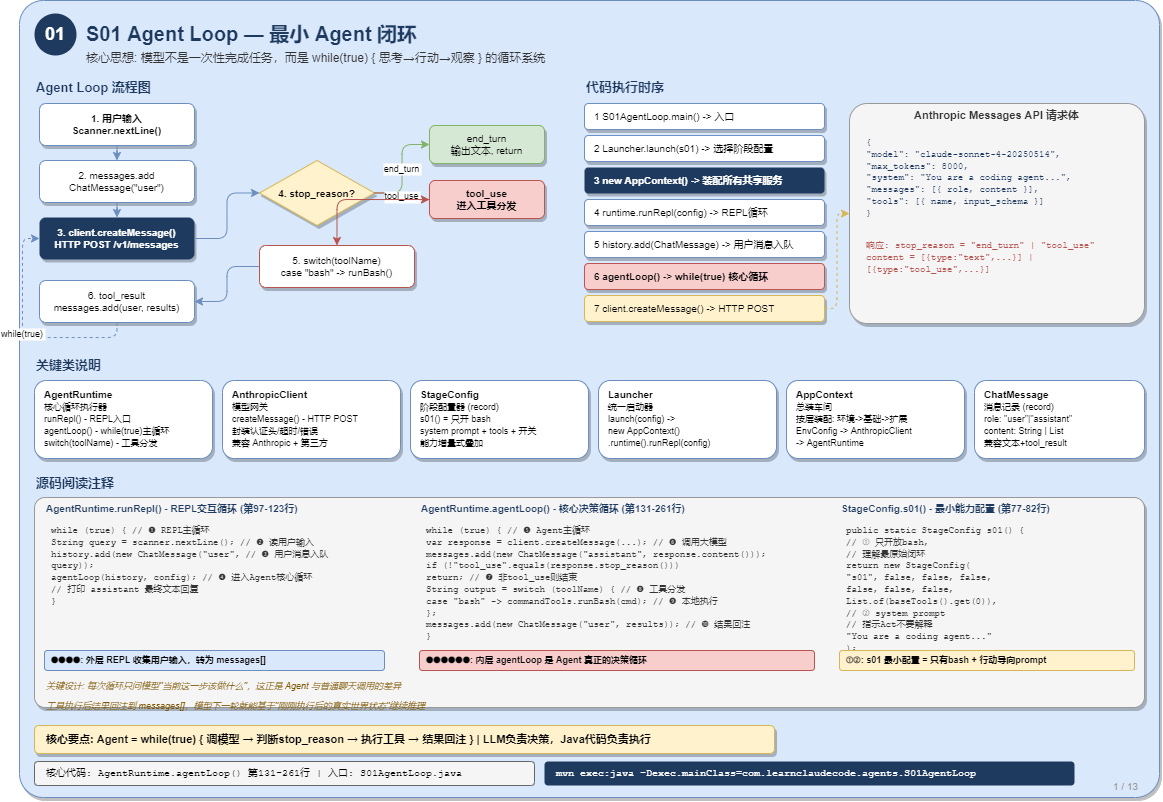

The diagram above was exported from draw.io. Its source (the exported page's mxGraphModel, read from the mxfile embedded in the PNG):
<mxGraphModel dx="2150" dy="591" grid="1" gridSize="10" guides="1" tooltips="1" connect="1" arrows="1" fold="1" page="1" pageScale="1" pageWidth="1169" pageHeight="827" math="0" shadow="0">
  <root>
    <mxCell id="0" />
    <mxCell id="1" parent="0" />
    <mxCell id="p1bg" value="" style="rounded=1;whiteSpace=wrap;html=1;fillColor=#dae8fc;strokeColor=#6c8ebf;arcSize=3;shadow=1;" parent="1" vertex="1">
      <mxGeometry x="15" y="15" width="1140" height="797" as="geometry" />
    </mxCell>
    <mxCell id="p1badge" value="01" style="ellipse;whiteSpace=wrap;html=1;fillColor=#1e3a5f;strokeColor=none;fontColor=#ffffff;fontSize=18;fontStyle=1;" parent="1" vertex="1">
      <mxGeometry x="30" y="28" width="42" height="42" as="geometry" />
    </mxCell>
    <mxCell id="p1title" value="S01 Agent Loop — 最小 Agent 闭环" style="text;html=1;align=left;verticalAlign=middle;whiteSpace=wrap;fontSize=20;fontStyle=1;fontColor=#1e3a5f;" parent="1" vertex="1">
      <mxGeometry x="80" y="30" width="500" height="35" as="geometry" />
    </mxCell>
    <mxCell id="p1desc" value="核心思想: 模型不是一次性完成任务，而是 while(true) { 思考→行动→观察 } 的循环系统" style="text;html=1;align=left;verticalAlign=middle;whiteSpace=wrap;fontSize=12;fontColor=#333333;" parent="1" vertex="1">
      <mxGeometry x="80" y="62" width="600" height="22" as="geometry" />
    </mxCell>
    <mxCell id="p1sec1" value="Agent Loop 流程图" style="text;html=1;align=left;verticalAlign=middle;whiteSpace=wrap;fontSize=13;fontStyle=1;fontColor=#1e3a5f;" parent="1" vertex="1">
      <mxGeometry x="30" y="92" width="200" height="20" as="geometry" />
    </mxCell>
    <mxCell id="p1n1" value="1. 用户输入&lt;br&gt;Scanner.nextLine()" style="rounded=1;whiteSpace=wrap;html=1;fillColor=#ffffff;strokeColor=#6c8ebf;fontSize=10;fontStyle=1;shadow=1;" parent="1" vertex="1">
      <mxGeometry x="35" y="118" width="155" height="42" as="geometry" />
    </mxCell>
    <mxCell id="p1n2" value="2. messages.add&lt;br&gt;ChatMessage(&quot;user&quot;)" style="rounded=1;whiteSpace=wrap;html=1;fillColor=#ffffff;strokeColor=#6c8ebf;fontSize=10;shadow=1;" parent="1" vertex="1">
      <mxGeometry x="35" y="175" width="155" height="42" as="geometry" />
    </mxCell>
    <mxCell id="p1n3" value="3. client.createMessage()&lt;br&gt;HTTP POST /v1/messages" style="rounded=1;whiteSpace=wrap;html=1;fillColor=#1e3a5f;strokeColor=none;fontColor=#ffffff;fontSize=10;fontStyle=1;shadow=1;" parent="1" vertex="1">
      <mxGeometry x="35" y="232" width="155" height="42" as="geometry" />
    </mxCell>
    <mxCell id="p1n4" value="4. stop_reason?" style="rhombus;whiteSpace=wrap;html=1;fillColor=#fff2cc;strokeColor=#d6b656;fontSize=10;fontStyle=1;shadow=1;" parent="1" vertex="1">
      <mxGeometry x="255" y="175" width="115" height="65" as="geometry" />
    </mxCell>
    <mxCell id="p1n5" value="end_turn&lt;br&gt;输出文本, return" style="rounded=1;whiteSpace=wrap;html=1;fillColor=#d5e8d4;strokeColor=#82b366;fontSize=10;shadow=1;" parent="1" vertex="1">
      <mxGeometry x="425" y="140" width="115" height="38" as="geometry" />
    </mxCell>
    <mxCell id="p1n6" value="tool_use&lt;br&gt;进入工具分发" style="rounded=1;whiteSpace=wrap;html=1;fillColor=#f8cecc;strokeColor=#b85450;fontSize=10;fontStyle=1;shadow=1;" parent="1" vertex="1">
      <mxGeometry x="425" y="195" width="115" height="38" as="geometry" />
    </mxCell>
    <mxCell id="p1n7" value="5. switch(toolName)&lt;br&gt;case &quot;bash&quot; -&gt; runBash()" style="rounded=1;whiteSpace=wrap;html=1;fillColor=#ffffff;strokeColor=#b85450;fontSize=10;shadow=1;" parent="1" vertex="1">
      <mxGeometry x="255" y="260" width="155" height="42" as="geometry" />
    </mxCell>
    <mxCell id="p1n8" value="6. tool_result&lt;br&gt;messages.add(user, results)" style="rounded=1;whiteSpace=wrap;html=1;fillColor=#ffffff;strokeColor=#6c8ebf;fontSize=10;shadow=1;" parent="1" vertex="1">
      <mxGeometry x="35" y="295" width="155" height="42" as="geometry" />
    </mxCell>
    <mxCell id="p1e1" style="edgeStyle=orthogonalEdgeStyle;rounded=1;strokeColor=#6c8ebf;endArrow=classic;" parent="1" source="p1n1" target="p1n2" edge="1">
      <mxGeometry relative="1" as="geometry" />
    </mxCell>
    <mxCell id="p1e2" style="edgeStyle=orthogonalEdgeStyle;rounded=1;strokeColor=#6c8ebf;endArrow=classic;" parent="1" source="p1n2" target="p1n3" edge="1">
      <mxGeometry relative="1" as="geometry" />
    </mxCell>
    <mxCell id="p1e3" style="edgeStyle=orthogonalEdgeStyle;rounded=1;strokeColor=#6c8ebf;endArrow=classic;" parent="1" source="p1n3" target="p1n4" edge="1">
      <mxGeometry relative="1" as="geometry" />
    </mxCell>
    <mxCell id="p1e4" value="end_turn" style="edgeStyle=orthogonalEdgeStyle;rounded=1;strokeColor=#82b366;endArrow=classic;fontSize=9;" parent="1" source="p1n4" target="p1n5" edge="1">
      <mxGeometry relative="1" as="geometry" />
    </mxCell>
    <mxCell id="p1e5" value="tool_use" style="edgeStyle=orthogonalEdgeStyle;rounded=1;strokeColor=#b85450;endArrow=classic;fontSize=9;" parent="1" source="p1n4" target="p1n6" edge="1">
      <mxGeometry relative="1" as="geometry" />
    </mxCell>
    <mxCell id="p1e6" style="edgeStyle=orthogonalEdgeStyle;rounded=1;strokeColor=#b85450;endArrow=classic;" parent="1" source="p1n6" target="p1n7" edge="1">
      <mxGeometry relative="1" as="geometry" />
    </mxCell>
    <mxCell id="p1e7" style="edgeStyle=orthogonalEdgeStyle;rounded=1;strokeColor=#6c8ebf;endArrow=classic;" parent="1" source="p1n7" target="p1n8" edge="1">
      <mxGeometry relative="1" as="geometry" />
    </mxCell>
    <mxCell id="p1e8" value="while(true)" style="edgeStyle=orthogonalEdgeStyle;rounded=1;strokeColor=#6c8ebf;endArrow=classic;dashed=1;fontSize=9;" parent="1" source="p1n8" target="p1n3" edge="1">
      <mxGeometry relative="1" as="geometry">
        <Array as="points">
          <mxPoint x="112" y="352" />
          <mxPoint x="18" y="352" />
          <mxPoint x="18" y="253" />
        </Array>
      </mxGeometry>
    </mxCell>
    <mxCell id="p1sec2" value="代码执行时序" style="text;html=1;align=left;verticalAlign=middle;whiteSpace=wrap;fontSize=13;fontStyle=1;fontColor=#1e3a5f;" parent="1" vertex="1">
      <mxGeometry x="580" y="92" width="200" height="20" as="geometry" />
    </mxCell>
    <mxCell id="p1s1" value="1  S01AgentLoop.main() -&gt; 入口" style="rounded=1;whiteSpace=wrap;html=1;fillColor=#ffffff;strokeColor=#6c8ebf;fontSize=10;align=left;spacingLeft=8;shadow=1;" parent="1" vertex="1">
      <mxGeometry x="580" y="118" width="240" height="26" as="geometry" />
    </mxCell>
    <mxCell id="p1s2" value="2  Launcher.launch(s01) -&gt; 选择阶段配置" style="rounded=1;whiteSpace=wrap;html=1;fillColor=#ffffff;strokeColor=#6c8ebf;fontSize=10;align=left;spacingLeft=8;shadow=1;" parent="1" vertex="1">
      <mxGeometry x="580" y="150" width="240" height="26" as="geometry" />
    </mxCell>
    <mxCell id="p1s3" value="3  new AppContext() -&gt; 装配所有共享服务" style="rounded=1;whiteSpace=wrap;html=1;fillColor=#1e3a5f;strokeColor=none;fontColor=#ffffff;fontSize=10;fontStyle=1;align=left;spacingLeft=8;shadow=1;" parent="1" vertex="1">
      <mxGeometry x="580" y="182" width="240" height="26" as="geometry" />
    </mxCell>
    <mxCell id="p1s4" value="4  runtime.runRepl(config) -&gt; REPL循环" style="rounded=1;whiteSpace=wrap;html=1;fillColor=#ffffff;strokeColor=#6c8ebf;fontSize=10;align=left;spacingLeft=8;shadow=1;" parent="1" vertex="1">
      <mxGeometry x="580" y="214" width="240" height="26" as="geometry" />
    </mxCell>
    <mxCell id="p1s5" value="5  history.add(ChatMessage) -&gt; 用户消息入队" style="rounded=1;whiteSpace=wrap;html=1;fillColor=#ffffff;strokeColor=#6c8ebf;fontSize=10;align=left;spacingLeft=8;shadow=1;" parent="1" vertex="1">
      <mxGeometry x="580" y="246" width="240" height="26" as="geometry" />
    </mxCell>
    <mxCell id="p1s6" value="6  agentLoop() -&gt; while(true) 核心循环" style="rounded=1;whiteSpace=wrap;html=1;fillColor=#f8cecc;strokeColor=#b85450;fontSize=10;fontStyle=1;align=left;spacingLeft=8;shadow=1;" parent="1" vertex="1">
      <mxGeometry x="580" y="278" width="240" height="26" as="geometry" />
    </mxCell>
    <mxCell id="p1s7" value="7  client.createMessage() -&gt; HTTP POST" style="rounded=1;whiteSpace=wrap;html=1;fillColor=#fff2cc;strokeColor=#d6b656;fontSize=10;align=left;spacingLeft=8;shadow=1;" parent="1" vertex="1">
      <mxGeometry x="580" y="310" width="240" height="26" as="geometry" />
    </mxCell>
    <mxCell id="p1apibox" value="" style="rounded=1;whiteSpace=wrap;html=1;fillColor=#f5f5f5;strokeColor=#999999;arcSize=8;shadow=1;" parent="1" vertex="1">
      <mxGeometry x="845" y="118" width="295" height="220" as="geometry" />
    </mxCell>
    <mxCell id="p1apihdr" value="Anthropic Messages API 请求体" style="text;html=1;align=center;verticalAlign=middle;whiteSpace=wrap;fontSize=11;fontStyle=1;fontColor=#333333;" parent="1" vertex="1">
      <mxGeometry x="845" y="120" width="295" height="20" as="geometry" />
    </mxCell>
    <mxCell id="p1apicode" value="&lt;font style=&quot;font-family:Courier New;font-size:9px&quot;&gt;{&lt;br&gt;  &quot;model&quot;: &quot;claude-sonnet-4-20250514&quot;,&lt;br&gt;  &quot;max_tokens&quot;: 8000,&lt;br&gt;  &quot;system&quot;: &quot;You are a coding agent...&quot;,&lt;br&gt;  &quot;messages&quot;: [{ role, content }],&lt;br&gt;  &quot;tools&quot;: [{ name, input_schema }]&lt;br&gt;}&lt;/font&gt;" style="text;html=1;align=left;verticalAlign=top;whiteSpace=wrap;fontSize=9;fontColor=#1e3a5f;spacingLeft=5;" parent="1" vertex="1">
      <mxGeometry x="855" y="145" width="275" height="95" as="geometry" />
    </mxCell>
    <mxCell id="p1apiresp" value="&lt;font style=&quot;font-family:Courier New;font-size:9px&quot;&gt;响应: stop_reason = &quot;end_turn&quot; | &quot;tool_use&quot;&lt;br&gt;content = [{type:&quot;text&quot;,...}] | [{type:&quot;tool_use&quot;,...}]&lt;/font&gt;" style="text;html=1;align=left;verticalAlign=top;whiteSpace=wrap;fontSize=9;fontColor=#b85450;spacingLeft=5;" parent="1" vertex="1">
      <mxGeometry x="855" y="248" width="275" height="42" as="geometry" />
    </mxCell>
    <mxCell id="p1s8arrow" style="edgeStyle=orthogonalEdgeStyle;rounded=1;strokeColor=#d6b656;endArrow=classic;dashed=1;" parent="1" source="p1s7" target="p1apibox" edge="1">
      <mxGeometry relative="1" as="geometry" />
    </mxCell>
    <mxCell id="p1sec3" value="关键类说明" style="text;html=1;align=left;verticalAlign=middle;whiteSpace=wrap;fontSize=13;fontStyle=1;fontColor=#1e3a5f;" parent="1" vertex="1">
      <mxGeometry x="30" y="370" width="200" height="20" as="geometry" />
    </mxCell>
    <mxCell id="p1c1" value="&lt;b&gt;AgentRuntime&lt;/b&gt;&lt;br&gt;&lt;font style=&quot;font-size:9px&quot;&gt;核心循环执行器&lt;br&gt;runRepl() - REPL入口&lt;br&gt;agentLoop() - while(true)主循环&lt;br&gt;switch(toolName) - 工具分发&lt;/font&gt;" style="rounded=1;whiteSpace=wrap;html=1;fillColor=#ffffff;strokeColor=#6c8ebf;fontSize=10;align=left;spacingLeft=8;verticalAlign=top;spacingTop=2;shadow=1;" parent="1" vertex="1">
      <mxGeometry x="30" y="395" width="178" height="78" as="geometry" />
    </mxCell>
    <mxCell id="p1c2" value="&lt;b&gt;AnthropicClient&lt;/b&gt;&lt;br&gt;&lt;font style=&quot;font-size:9px&quot;&gt;模型网关&lt;br&gt;createMessage() - HTTP POST&lt;br&gt;封装认证头/超时/错误&lt;br&gt;兼容 Anthropic + 第三方&lt;/font&gt;" style="rounded=1;whiteSpace=wrap;html=1;fillColor=#ffffff;strokeColor=#6c8ebf;fontSize=10;align=left;spacingLeft=8;verticalAlign=top;spacingTop=2;shadow=1;" parent="1" vertex="1">
      <mxGeometry x="218" y="395" width="178" height="78" as="geometry" />
    </mxCell>
    <mxCell id="p1c3" value="&lt;b&gt;StageConfig&lt;/b&gt;&lt;br&gt;&lt;font style=&quot;font-size:9px&quot;&gt;阶段配置器 (record)&lt;br&gt;s01() = 只开 bash&lt;br&gt;system prompt + tools + 开关&lt;br&gt;能力增量式叠加&lt;/font&gt;" style="rounded=1;whiteSpace=wrap;html=1;fillColor=#ffffff;strokeColor=#6c8ebf;fontSize=10;align=left;spacingLeft=8;verticalAlign=top;spacingTop=2;shadow=1;" parent="1" vertex="1">
      <mxGeometry x="406" y="395" width="178" height="78" as="geometry" />
    </mxCell>
    <mxCell id="p1c4" value="&lt;b&gt;Launcher&lt;/b&gt;&lt;br&gt;&lt;font style=&quot;font-size:9px&quot;&gt;统一启动器&lt;br&gt;launch(config) -&gt;&lt;br&gt;  new AppContext()&lt;br&gt;  .runtime().runRepl(config)&lt;/font&gt;" style="rounded=1;whiteSpace=wrap;html=1;fillColor=#ffffff;strokeColor=#6c8ebf;fontSize=10;align=left;spacingLeft=8;verticalAlign=top;spacingTop=2;shadow=1;" parent="1" vertex="1">
      <mxGeometry x="594" y="395" width="178" height="78" as="geometry" />
    </mxCell>
    <mxCell id="p1c5" value="&lt;b&gt;AppContext&lt;/b&gt;&lt;br&gt;&lt;font style=&quot;font-size:9px&quot;&gt;总装车间&lt;br&gt;按层装配: 环境-&gt;基础-&gt;扩展&lt;br&gt;EnvConfig -&gt; AnthropicClient&lt;br&gt;-&gt; AgentRuntime&lt;/font&gt;" style="rounded=1;whiteSpace=wrap;html=1;fillColor=#ffffff;strokeColor=#6c8ebf;fontSize=10;align=left;spacingLeft=8;verticalAlign=top;spacingTop=2;shadow=1;" parent="1" vertex="1">
      <mxGeometry x="782" y="395" width="178" height="78" as="geometry" />
    </mxCell>
    <mxCell id="p1c6" value="&lt;b&gt;ChatMessage&lt;/b&gt;&lt;br&gt;&lt;font style=&quot;font-size:9px&quot;&gt;消息记录 (record)&lt;br&gt;role: &quot;user&quot;|&quot;assistant&quot;&lt;br&gt;content: String | List&lt;br&gt;兼容文本+tool_result&lt;/font&gt;" style="rounded=1;whiteSpace=wrap;html=1;fillColor=#ffffff;strokeColor=#6c8ebf;fontSize=10;align=left;spacingLeft=8;verticalAlign=top;spacingTop=2;shadow=1;" parent="1" vertex="1">
      <mxGeometry x="970" y="395" width="170" height="78" as="geometry" />
    </mxCell>
    <mxCell id="p1sec4" value="源码阅读注释" style="text;html=1;align=left;verticalAlign=middle;whiteSpace=wrap;fontSize=13;fontStyle=1;fontColor=#1e3a5f;" parent="1" vertex="1">
      <mxGeometry x="30" y="488" width="200" height="20" as="geometry" />
    </mxCell>
    <mxCell id="p1srcbox" value="" style="rounded=1;whiteSpace=wrap;html=1;fillColor=#f5f5f5;strokeColor=#999999;arcSize=5;shadow=1;" parent="1" vertex="1">
      <mxGeometry x="30" y="512" width="1110" height="210" as="geometry" />
    </mxCell>
    <mxCell id="p1src1title" value="AgentRuntime.runRepl() - REPL交互循环 (第97-123行)" style="text;html=1;align=left;verticalAlign=middle;whiteSpace=wrap;fontSize=10;fontStyle=1;fontColor=#1e3a5f;" parent="1" vertex="1">
      <mxGeometry x="40" y="515" width="350" height="16" as="geometry" />
    </mxCell>
    <mxCell id="p1src1" value="&lt;font style=&quot;font-family:Courier New;font-size:9px&quot;&gt;while (true) {                           // ❶ REPL主循环&lt;br&gt;  String query = scanner.nextLine();    // ❷ 读用户输入&lt;br&gt;  history.add(new ChatMessage(&quot;user&quot;,  // ❸ 用户消息入队&lt;br&gt;      query));&lt;br&gt;  agentLoop(history, config);            // ❹ 进入Agent核心循环&lt;br&gt;  // 打印 assistant 最终文本回复&lt;br&gt;}&lt;/font&gt;" style="text;html=1;align=left;verticalAlign=top;whiteSpace=wrap;fontSize=9;fontColor=#333333;spacingLeft=5;" parent="1" vertex="1">
      <mxGeometry x="40" y="533" width="350" height="88" as="geometry" />
    </mxCell>
    <mxCell id="p1src2title" value="AgentRuntime.agentLoop() - 核心决策循环 (第131-261行)" style="text;html=1;align=left;verticalAlign=middle;whiteSpace=wrap;fontSize=10;fontStyle=1;fontColor=#1e3a5f;" parent="1" vertex="1">
      <mxGeometry x="415" y="515" width="400" height="16" as="geometry" />
    </mxCell>
    <mxCell id="p1src2" value="&lt;font style=&quot;font-family:Courier New;font-size:9px&quot;&gt;while (true) {                               // ❺ Agent主循环&lt;br&gt;  var response = client.createMessage(...);   // ❻ 调用大模型&lt;br&gt;  messages.add(new ChatMessage(&quot;assistant&quot;, response.content()));&lt;br&gt;  if (!&quot;tool_use&quot;.equals(response.stop_reason()))&lt;br&gt;    return;                                  // ❼ 非tool_use则结束&lt;br&gt;  String output = switch (toolName) {          // ❽ 工具分发&lt;br&gt;    case &quot;bash&quot; -&gt; commandTools.runBash(cmd);  // ❾ 本地执行&lt;br&gt;  };&lt;br&gt;  messages.add(new ChatMessage(&quot;user&quot;, results)); // ❿ 结果回注&lt;br&gt;}&lt;/font&gt;" style="text;html=1;align=left;verticalAlign=top;whiteSpace=wrap;fontSize=9;fontColor=#333333;spacingLeft=5;" parent="1" vertex="1">
      <mxGeometry x="415" y="533" width="395" height="120" as="geometry" />
    </mxCell>
    <mxCell id="p1src3title" value="StageConfig.s01() - 最小能力配置 (第77-82行)" style="text;html=1;align=left;verticalAlign=middle;whiteSpace=wrap;fontSize=10;fontStyle=1;fontColor=#1e3a5f;" parent="1" vertex="1">
      <mxGeometry x="835" y="515" width="300" height="16" as="geometry" />
    </mxCell>
    <mxCell id="p1src3" value="&lt;font style=&quot;font-family:Courier New;font-size:9px&quot;&gt;public static StageConfig s01() {&lt;br&gt;  // ➀ 只开放bash,&lt;br&gt;  // 理解最原始闭环&lt;br&gt;  return new StageConfig(&lt;br&gt;    &quot;s01&quot;, false, false, false,&lt;br&gt;    false, false, false,&lt;br&gt;    List.of(baseTools().get(0)),&lt;br&gt;    // ➁ system prompt&lt;br&gt;    // 指示Act不要解释&lt;br&gt;    &quot;You are a coding agent...&quot;&lt;br&gt;  );&lt;br&gt;}&lt;/font&gt;" style="text;html=1;align=left;verticalAlign=top;whiteSpace=wrap;fontSize=9;fontColor=#333333;spacingLeft=5;" parent="1" vertex="1">
      <mxGeometry x="835" y="533" width="295" height="120" as="geometry" />
    </mxCell>
    <mxCell id="p1ann1" value="❶❷❸❹: 外层 REPL 收集用户输入，转为 messages[]" style="rounded=1;whiteSpace=wrap;html=1;fillColor=#dae8fc;strokeColor=#6c8ebf;fontSize=9;align=left;spacingLeft=5;fontStyle=1;" parent="1" vertex="1">
      <mxGeometry x="40" y="665" width="340" height="20" as="geometry" />
    </mxCell>
    <mxCell id="p1ann2" value="❺❻❼❽❾❿: 内层 agentLoop 是 Agent 真正的决策循环" style="rounded=1;whiteSpace=wrap;html=1;fillColor=#f8cecc;strokeColor=#b85450;fontSize=9;align=left;spacingLeft=5;fontStyle=1;" parent="1" vertex="1">
      <mxGeometry x="415" y="665" width="395" height="20" as="geometry" />
    </mxCell>
    <mxCell id="p1ann3" value="➀➁: s01 最小配置 = 只有bash + 行动导向prompt" style="rounded=1;whiteSpace=wrap;html=1;fillColor=#fff2cc;strokeColor=#d6b656;fontSize=9;align=left;spacingLeft=5;fontStyle=1;" parent="1" vertex="1">
      <mxGeometry x="835" y="665" width="295" height="20" as="geometry" />
    </mxCell>
    <mxCell id="p1srcnote1" value="关键设计: 每次循环只问模型&quot;当前这一步该做什么&quot;，这正是 Agent 与普通聊天调用的差异" style="text;html=1;align=left;verticalAlign=middle;whiteSpace=wrap;fontSize=9;fontColor=#7d5600;fontStyle=2;" parent="1" vertex="1">
      <mxGeometry x="40" y="692" width="510" height="18" as="geometry" />
    </mxCell>
    <mxCell id="p1srcnote2" value="工具执行后结果回注到 messages[]，模型下一轮就能基于&quot;刚刚执行后的真实世界状态&quot;继续推理" style="text;html=1;align=left;verticalAlign=middle;whiteSpace=wrap;fontSize=9;fontColor=#7d5600;fontStyle=2;" parent="1" vertex="1">
      <mxGeometry x="40" y="712" width="530" height="18" as="geometry" />
    </mxCell>
    <mxCell id="p1key" value="核心要点: Agent = while(true) { 调模型 → 判断stop_reason → 执行工具 → 结果回注 }  |  LLM负责决策，Java代码负责执行" style="rounded=1;whiteSpace=wrap;html=1;fillColor=#fff2cc;strokeColor=#d6b656;fontSize=11;fontStyle=1;align=left;spacingLeft=10;shadow=1;" parent="1" vertex="1">
      <mxGeometry x="30" y="740" width="740" height="28" as="geometry" />
    </mxCell>
    <mxCell id="p1code" value="核心代码: AgentRuntime.agentLoop() 第131-261行  |  入口: S01AgentLoop.java" style="rounded=1;whiteSpace=wrap;html=1;fillColor=#f5f5f5;strokeColor=#666666;fontSize=10;align=left;spacingLeft=10;fontFamily=Courier New;" parent="1" vertex="1">
      <mxGeometry x="30" y="776" width="500" height="24" as="geometry" />
    </mxCell>
    <mxCell id="p1run" value="mvn exec:java -Dexec.mainClass=com.learnclaudecode.agents.S01AgentLoop" style="rounded=1;whiteSpace=wrap;html=1;fillColor=#1e3a5f;strokeColor=none;fontColor=#ffffff;fontSize=10;align=left;spacingLeft=10;fontFamily=Courier New;" parent="1" vertex="1">
      <mxGeometry x="540" y="776" width="530" height="24" as="geometry" />
    </mxCell>
    <mxCell id="p1page" value="1 / 13" style="text;html=1;align=right;verticalAlign=bottom;fontSize=10;fontColor=#999999;" parent="1" vertex="1">
      <mxGeometry x="1075" y="795" width="60" height="15" as="geometry" />
    </mxCell>
  </root>
</mxGraphModel>